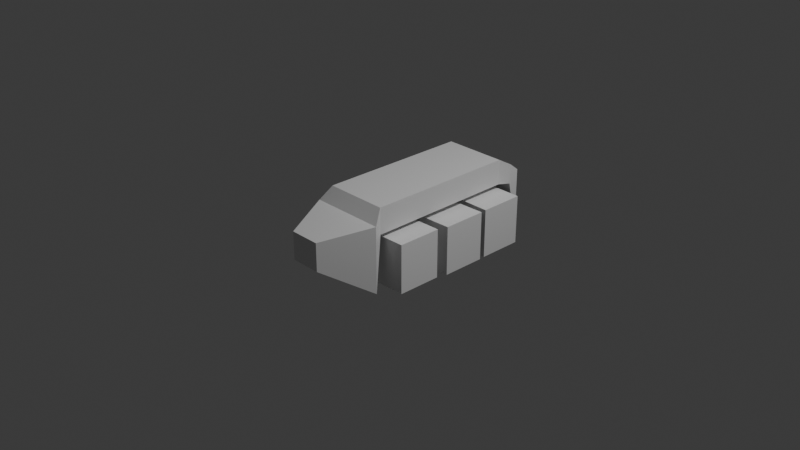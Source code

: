 # Source: scene.blend  (saved by Blender 5.2.44; exported with 4.5.12 LTS)
import bpy
from mathutils import Matrix  # noqa: F401  (used for matrix-valued properties, if any)

bpy.ops.wm.read_factory_settings(use_empty=True)
scene = bpy.context.scene
scene.name = 'Scene'

# ---- collections
col_collection = bpy.data.collections.new('Collection'); scene.collection.children.link(col_collection)

# ---- materials (node trees are filled in below, after node groups)
mat_material = bpy.data.materials.new('Material')
mat_material.alpha_threshold = 0.0
mat_material.use_backface_culling_lightprobe_volume = False
mat_material.roughness = 0.5
mat_material.line_color = (0.0, 0.0, 0.0, 1.0)

# ---- material node trees
mat_material.use_nodes = True; mat_material.node_tree.nodes.clear()
_N = mat_material.node_tree.nodes; _L = mat_material.node_tree.links
n0 = _N.new('ShaderNodeOutputMaterial'); n0.name = 'Material Output'; n0.location = (200, 100)
n1 = _N.new('ShaderNodeBsdfPrincipled'); n1.name = 'Principled BSDF'; n1.location = (-200, 100)
n1.inputs[10].default_value = 0.005
_L.new(n1.outputs[0], n0.inputs[0])
n0.is_active_output = True

# ---- world
world_world = bpy.data.worlds.new('World'); scene.world = world_world
world_world.use_nodes = True; world_world.node_tree.nodes.clear()
_N = world_world.node_tree.nodes; _L = world_world.node_tree.links
n0 = _N.new('ShaderNodeOutputWorld'); n0.name = 'World Output'; n0.location = (200, 100)
n1 = _N.new('ShaderNodeBackground'); n1.name = 'Background'; n1.location = (-200, 100)
n1.inputs[0].default_value = (0.05088, 0.05088, 0.05088, 1.0)
_L.new(n1.outputs[0], n0.inputs[0])
n0.is_active_output = True
world_world.color = (0.05088, 0.05088, 0.05088)
world_world.sun_shadow_jitter_overblur = 0.0

# ---- cameras
cam_camera = bpy.data.cameras.new('Camera')
cam_camera.clip_end = 100.0
cam_camera.ortho_scale = 7.314

# ---- lights
light_light = bpy.data.lights.new('Light', 'POINT')
light_light.energy = 1000.0
light_light.shadow_soft_size = 0.1

# ---- meshes
me_cube = bpy.data.meshes.new('Cube')
me_cube.from_pydata([(0.416, 1.31, 0.2869), (0.416, 1.31, -0.4328), (0.416, -0.6899, 0.2931), (0.416, -0.6899, -0.4328), (-0.416, 1.31, 0.2869), (-0.416, 1.31, -0.4328), (-0.416, -0.6899, 0.2931), (-0.416, -0.6899, -0.4328), (-0.1681, -1.22, -0.08813), (-0.1681, -1.22, 0.2174), (0.1681, -1.22, 0.2174), (0.1681, -1.22, -0.08813), (0.416, 1.31, 0.203), (-0.416, -0.6899, 0.203), (0.416, -0.6899, 0.203), (-0.416, 1.31, 0.203), (-0.1681, -1.22, 0.1862), (0.1681, -1.22, 0.1862), (-0.3487, -0.5736, 0.1459), (0.3487, -0.5736, 0.4328), (-0.3487, -0.5736, 0.4328), (0.3487, -0.5736, 0.1459), (0.3487, -0.5736, 0.203), (-0.3487, -0.5736, 0.203), (-0.416, 1.199, 0.3752), (0.416, 1.199, 0.1563), (-0.416, 1.199, 0.203), (-0.416, 1.199, 0.1563), (0.416, 1.199, 0.3752), (0.416, 1.199, 0.203), (-0.643, 0.6346, -0.4386), (-0.643, 0.6346, 0.0964), (-0.643, 1.122, -0.4386), (-0.643, 1.122, 0.0964), (0.5981, 0.6346, -0.4386), (0.5981, 0.6346, 0.0964), (0.5981, 1.122, -0.4386), (0.5981, 1.122, 0.0964), (-0.6192, 0.0506, -0.4483), (-0.6192, 0.0506, 0.08677), (-0.6192, 0.5377, -0.4483), (-0.6192, 0.5377, 0.08677), (0.5914, 0.09642, -0.4483), (0.5914, 0.09642, 0.08677), (0.5914, 0.5835, -0.4483), (0.5914, 0.5835, 0.08677), (-0.605, -0.5339, -0.4434), (-0.605, -0.5339, 0.09158), (-0.605, -0.04675, -0.4434), (-0.605, -0.04675, 0.09158), (0.5666, -0.5037, -0.4434), (0.5666, -0.5037, 0.09158), (0.5666, -0.01656, -0.4434), (0.5666, -0.01656, 0.09158), (-0.3487, 1.098, 0.1557), (0.3487, 1.098, 0.4328), (0.3487, 1.098, 0.203), (-0.3487, 1.098, 0.4328), (0.3487, 1.098, 0.1557), (-0.3487, 1.098, 0.203)], [], [(19, 20, 6, 2), (13, 7, 8, 16), (26, 24, 4, 15), (18, 21, 3, 7), (22, 19, 2, 14), (15, 4, 0, 12), (17, 10, 9, 16), (7, 3, 11, 8), (2, 6, 9, 10), (14, 2, 10, 17), (3, 14, 17, 11), (11, 17, 16, 8), (5, 15, 12, 1), (21, 22, 14, 3), (27, 26, 15, 5), (6, 13, 16, 9), (7, 13, 23, 18), (58, 56, 22, 21), (56, 55, 19, 22), (54, 58, 21, 18), (13, 6, 20, 23), (55, 57, 20, 19), (0, 4, 24, 28), (5, 1, 25, 27), (12, 0, 28, 29), (1, 12, 29, 25), (54, 59, 26, 27), (59, 57, 24, 26), (30, 31, 33, 32), (32, 33, 37, 36), (36, 37, 35, 34), (34, 35, 31, 30), (32, 36, 34, 30), (37, 33, 31, 35), (38, 39, 41, 40), (40, 41, 45, 44), (44, 45, 43, 42), (42, 43, 39, 38), (40, 44, 42, 38), (45, 41, 39, 43), (46, 47, 49, 48), (48, 49, 53, 52), (52, 53, 51, 50), (50, 51, 47, 46), (48, 52, 50, 46), (53, 49, 47, 51), (23, 20, 57, 59), (18, 23, 59, 54), (28, 24, 57, 55), (27, 25, 58, 54), (29, 28, 55, 56), (25, 29, 56, 58)])
_uv = me_cube.uv_layers.new(name='UVMap')
_uv.uv.foreach_set('vector', [0.625, 0.7355, 0.875, 0.7355, 0.875, 0.75, 0.625, 0.75, 0.5098, 0.0, 0.375, 0.0, 0.375, 0.0, 0.5098, 0.0, 0.5098, 0.2361, 0.625, 0.2361, 0.625, 0.25, 0.5098, 0.25, 0.125, 0.7355, 0.375, 0.7355, 0.375, 0.75, 0.125, 0.75, 0.5098, 0.7355, 0.625, 0.7355, 0.625, 0.75, 0.5098, 0.75, 0.5098, 0.25, 0.625, 0.25, 0.625, 0.5, 0.5098, 0.5, 0.5098, 0.75, 0.625, 0.75, 0.625, 1.0, 0.5098, 1.0, 0.125, 0.75, 0.375, 0.75, 0.375, 0.75, 0.125, 0.75, 0.625, 0.75, 0.875, 0.75, 0.875, 0.75, 0.625, 0.75, 0.5098, 0.75, 0.625, 0.75, 0.625, 0.75, 0.5098, 0.75, 0.375, 0.75, 0.5098, 0.75, 0.5098, 0.75, 0.375, 0.75, 0.375, 0.75, 0.5098, 0.75, 0.5098, 1.0, 0.375, 1.0, 0.375, 0.25, 0.5098, 0.25, 0.5098, 0.5, 0.375, 0.5, 0.375, 0.7355, 0.5098, 0.7355, 0.5098, 0.75, 0.375, 0.75, 0.375, 0.2361, 0.5098, 0.2361, 0.5098, 0.25, 0.375, 0.25, 0.625, 0.0, 0.5098, 0.0, 0.5098, 0.0, 0.625, 0.0, 0.375, 0.0, 0.5098, 0.0, 0.5098, 0.01454, 0.375, 0.01454, 0.375, 0.5265, 0.5098, 0.5265, 0.5098, 0.7355, 0.375, 0.7355, 0.5098, 0.5265, 0.625, 0.5265, 0.625, 0.7355, 0.5098, 0.7355, 0.125, 0.5265, 0.375, 0.5265, 0.375, 0.7355, 0.125, 0.7355, 0.5098, 0.0, 0.625, 0.0, 0.625, 0.01454, 0.5098, 0.01454, 0.625, 0.5265, 0.875, 0.5265, 0.875, 0.7355, 0.625, 0.7355, 0.625, 0.5, 0.875, 0.5, 0.875, 0.5139, 0.625, 0.5139, 0.125, 0.5, 0.375, 0.5, 0.375, 0.5139, 0.125, 0.5139, 0.5098, 0.5, 0.625, 0.5, 0.625, 0.5139, 0.5098, 0.5139, 0.375, 0.5, 0.5098, 0.5, 0.5098, 0.5139, 0.375, 0.5139, 0.375, 0.2235, 0.5098, 0.2235, 0.5098, 0.2361, 0.375, 0.2361, 0.5098, 0.2235, 0.625, 0.2235, 0.625, 0.2361, 0.5098, 0.2361, 0.375, 0.0, 0.625, 0.0, 0.625, 0.25, 0.375, 0.25, 0.375, 0.25, 0.625, 0.25, 0.625, 0.5, 0.375, 0.5, 0.375, 0.5, 0.625, 0.5, 0.625, 0.75, 0.375, 0.75, 0.375, 0.75, 0.625, 0.75, 0.625, 1.0, 0.375, 1.0, 0.125, 0.5, 0.375, 0.5, 0.375, 0.75, 0.125, 0.75, 0.625, 0.5, 0.875, 0.5, 0.875, 0.75, 0.625, 0.75, 0.375, 0.0, 0.625, 0.0, 0.625, 0.25, 0.375, 0.25, 0.375, 0.25, 0.625, 0.25, 0.625, 0.5, 0.375, 0.5, 0.375, 0.5, 0.625, 0.5, 0.625, 0.75, 0.375, 0.75, 0.375, 0.75, 0.625, 0.75, 0.625, 1.0, 0.375, 1.0, 0.125, 0.5, 0.375, 0.5, 0.375, 0.75, 0.125, 0.75, 0.625, 0.5, 0.875, 0.5, 0.875, 0.75, 0.625, 0.75, 0.375, 0.0, 0.625, 0.0, 0.625, 0.25, 0.375, 0.25, 0.375, 0.25, 0.625, 0.25, 0.625, 0.5, 0.375, 0.5, 0.375, 0.5, 0.625, 0.5, 0.625, 0.75, 0.375, 0.75, 0.375, 0.75, 0.625, 0.75, 0.625, 1.0, 0.375, 1.0, 0.125, 0.5, 0.375, 0.5, 0.375, 0.75, 0.125, 0.75, 0.625, 0.5, 0.875, 0.5, 0.875, 0.75, 0.625, 0.75, 0.5098, 0.01454, 0.625, 0.01454, 0.625, 0.2235, 0.5098, 0.2235, 0.375, 0.01454, 0.5098, 0.01454, 0.5098, 0.2235, 0.375, 0.2235, 0.625, 0.5139, 0.875, 0.5139, 0.875, 0.5265, 0.625, 0.5265, 0.125, 0.5139, 0.375, 0.5139, 0.375, 0.5265, 0.125, 0.5265, 0.5098, 0.5139, 0.625, 0.5139, 0.625, 0.5265, 0.5098, 0.5265, 0.375, 0.5139, 0.5098, 0.5139, 0.5098, 0.5265, 0.375, 0.5265])
me_cube.materials.append(mat_material)
me_cube.use_mirror_vertex_groups = False
me_cube.update()

# ---- objects
ob_cube = bpy.data.objects.new('Cube', me_cube)
ob_light = bpy.data.objects.new('Light', light_light)
ob_camera = bpy.data.objects.new('Camera', cam_camera)

# ---- transforms, parenting, visibility, modifiers, constraints
ob_cube.location = (0.0, 0.0, 0.0)
ob_cube.lock_rotations_4d = False
ob_cube.empty_display_type = 'ARROWS'
ob_cube.lineart.crease_threshold = 0.0
ob_light.location = (4.076, 1.005, 5.904)
ob_light.rotation_euler = (0.6503, 0.05522, 1.866)
ob_light.lock_rotations_4d = False
ob_light.empty_display_type = 'ARROWS'
ob_light.color = (0.0, 0.0, 0.0, 0.0)
ob_light.lineart.crease_threshold = 0.0
ob_camera.location = (7.359, -6.926, 4.958)
ob_camera.rotation_euler = (1.109, 0.0, 0.8149)
ob_camera.lock_rotations_4d = False
ob_camera.empty_display_type = 'ARROWS'
ob_camera.color = (0.0, 0.0, 0.0, 0.0)
ob_camera.display_type = 'WIRE'
ob_camera.lineart.crease_threshold = 0.0

# ---- collection membership
col_collection.objects.link(ob_cube)
col_collection.objects.link(ob_light)
col_collection.objects.link(ob_camera)

# ---- scene / render settings (as saved in the file)
scene.camera = ob_camera
scene.frame_start = 1; scene.frame_end = 250; scene.frame_set(1)
scene.render.engine = 'BLENDER_EEVEE_NEXT'
scene.render.bake_bias = 0.0
scene.render.bake_samples = 0
scene.render.compositor_device = 'GPU'
scene.eevee.use_volume_custom_range = False
scene.eevee.fast_gi_thickness_near = 0.1
scene.eevee.fast_gi_thickness_far = 0.0
scene.eevee.ray_tracing_options.screen_trace_thickness = 0.1
bpy.context.view_layer.update()
